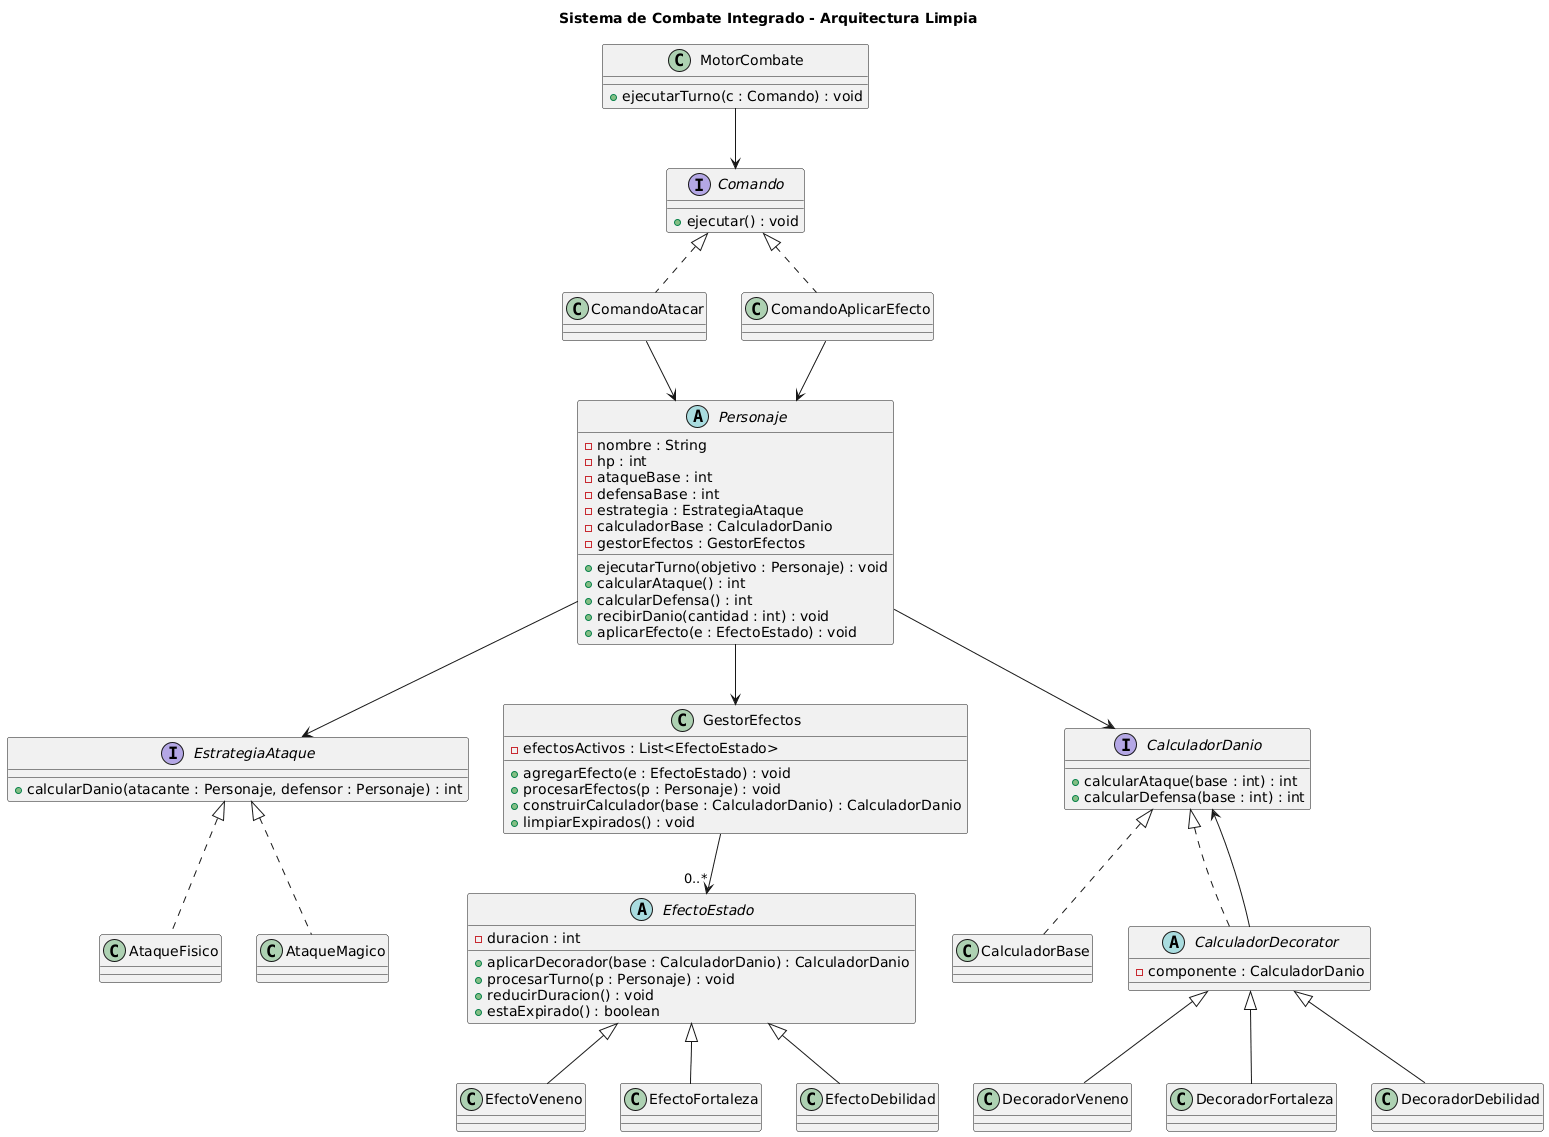

The diagram above was rendered by PlantUML. Its source (embedded in the PNG):
@startuml
title Sistema de Combate Integrado - Arquitectura Limpia

' =========================
' PERSONAJE
' =========================

abstract class Personaje {
    - nombre : String
    - hp : int
    - ataqueBase : int
    - defensaBase : int
    - estrategia : EstrategiaAtaque
    - calculadorBase : CalculadorDanio
    - gestorEfectos : GestorEfectos
    + ejecutarTurno(objetivo : Personaje) : void
    + calcularAtaque() : int
    + calcularDefensa() : int
    + recibirDanio(cantidad : int) : void
    + aplicarEfecto(e : EfectoEstado) : void
}

Personaje --> EstrategiaAtaque
Personaje --> GestorEfectos
Personaje --> CalculadorDanio

' =========================
' STRATEGY
' =========================

interface EstrategiaAtaque {
    + calcularDanio(atacante : Personaje, defensor : Personaje) : int
}

class AtaqueFisico
class AtaqueMagico

EstrategiaAtaque <|.. AtaqueFisico
EstrategiaAtaque <|.. AtaqueMagico

' =========================
' CALCULADOR (DECORATOR)
' =========================

interface CalculadorDanio {
    + calcularAtaque(base : int) : int
    + calcularDefensa(base : int) : int
}

class CalculadorBase
CalculadorDanio <|.. CalculadorBase

abstract class CalculadorDecorator {
    - componente : CalculadorDanio
}

CalculadorDanio <|.. CalculadorDecorator
CalculadorDecorator --> CalculadorDanio

class DecoradorVeneno
class DecoradorFortaleza
class DecoradorDebilidad

CalculadorDecorator <|-- DecoradorVeneno
CalculadorDecorator <|-- DecoradorFortaleza
CalculadorDecorator <|-- DecoradorDebilidad

' =========================
' EFECTOS
' =========================

abstract class EfectoEstado {
    - duracion : int
    + aplicarDecorador(base : CalculadorDanio) : CalculadorDanio
    + procesarTurno(p : Personaje) : void
    + reducirDuracion() : void
    + estaExpirado() : boolean
}

class EfectoVeneno
class EfectoFortaleza
class EfectoDebilidad

EfectoEstado <|-- EfectoVeneno
EfectoEstado <|-- EfectoFortaleza
EfectoEstado <|-- EfectoDebilidad

' =========================
' GESTOR DE EFECTOS
' =========================

class GestorEfectos {
    - efectosActivos : List<EfectoEstado>
    + agregarEfecto(e : EfectoEstado) : void
    + procesarEfectos(p : Personaje) : void
    + construirCalculador(base : CalculadorDanio) : CalculadorDanio
    + limpiarExpirados() : void
}

GestorEfectos --> "0..*" EfectoEstado

' =========================
' COMMAND
' =========================

interface Comando {
    + ejecutar() : void
}

class ComandoAtacar
class ComandoAplicarEfecto

Comando <|.. ComandoAtacar
Comando <|.. ComandoAplicarEfecto

ComandoAtacar --> Personaje
ComandoAplicarEfecto --> Personaje

' =========================
' MOTOR DE COMBATE
' =========================

class MotorCombate {
    + ejecutarTurno(c : Comando) : void
}

MotorCombate --> Comando
@enduml